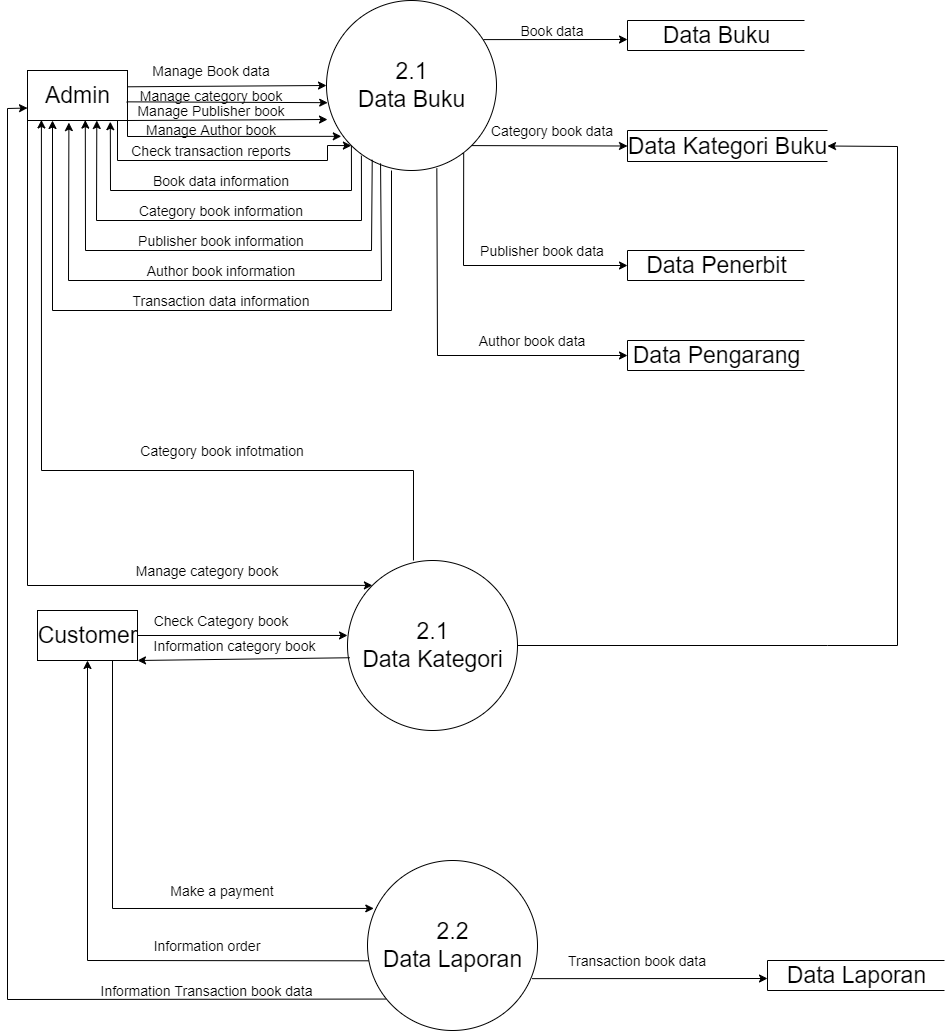

The diagram above was exported from draw.io. Its source (the exported page's mxGraphModel, read from the mxfile embedded in the PNG):
<mxGraphModel dx="1425" dy="1823" grid="1" gridSize="10" guides="1" tooltips="1" connect="1" arrows="1" fold="1" page="1" pageScale="1" pageWidth="827" pageHeight="1169" math="0" shadow="0">
  <root>
    <mxCell id="0" />
    <mxCell id="1" parent="0" />
    <mxCell id="-jU6xKVIbNoXo523gGvh-84" value="2.1&lt;br&gt;Data Buku" style="shape=ellipse;html=1;dashed=0;whitespace=wrap;aspect=fixed;perimeter=ellipsePerimeter;fontSize=23;" vertex="1" parent="1">
      <mxGeometry x="339" y="-230" width="170" height="170" as="geometry" />
    </mxCell>
    <mxCell id="-jU6xKVIbNoXo523gGvh-85" value="Admin" style="html=1;dashed=0;whitespace=wrap;fontSize=23;" vertex="1" parent="1">
      <mxGeometry x="40" y="-160" width="100" height="50" as="geometry" />
    </mxCell>
    <mxCell id="-jU6xKVIbNoXo523gGvh-86" value="Data Penerbit" style="html=1;dashed=0;whitespace=wrap;shape=partialRectangle;right=0;fontSize=23;" vertex="1" parent="1">
      <mxGeometry x="640" y="20" width="177" height="30" as="geometry" />
    </mxCell>
    <mxCell id="-jU6xKVIbNoXo523gGvh-87" value="Data Kategori Buku" style="html=1;dashed=0;whitespace=wrap;shape=partialRectangle;right=0;fontSize=23;" vertex="1" parent="1">
      <mxGeometry x="640" y="-100" width="200" height="31" as="geometry" />
    </mxCell>
    <mxCell id="-jU6xKVIbNoXo523gGvh-88" value="Data Laporan" style="html=1;dashed=0;whitespace=wrap;shape=partialRectangle;right=0;fontSize=23;" vertex="1" parent="1">
      <mxGeometry x="780" y="730" width="177" height="30" as="geometry" />
    </mxCell>
    <mxCell id="-jU6xKVIbNoXo523gGvh-89" value="Data Buku" style="html=1;dashed=0;whitespace=wrap;shape=partialRectangle;right=0;fontSize=23;" vertex="1" parent="1">
      <mxGeometry x="640" y="-210" width="177" height="30" as="geometry" />
    </mxCell>
    <mxCell id="-jU6xKVIbNoXo523gGvh-90" value="" style="endArrow=classic;html=1;rounded=0;fontSize=18;exitX=0.923;exitY=0.23;exitDx=0;exitDy=0;exitPerimeter=0;" edge="1" parent="1" source="-jU6xKVIbNoXo523gGvh-84">
      <mxGeometry width="50" height="50" relative="1" as="geometry">
        <mxPoint x="490" y="-191" as="sourcePoint" />
        <mxPoint x="640" y="-191" as="targetPoint" />
      </mxGeometry>
    </mxCell>
    <mxCell id="-jU6xKVIbNoXo523gGvh-91" value="" style="endArrow=classic;html=1;rounded=0;fontSize=18;entryX=0;entryY=0.5;entryDx=0;entryDy=0;exitX=1;exitY=1;exitDx=0;exitDy=0;" edge="1" parent="1" source="-jU6xKVIbNoXo523gGvh-84" target="-jU6xKVIbNoXo523gGvh-87">
      <mxGeometry width="50" height="50" relative="1" as="geometry">
        <mxPoint x="490" y="-86" as="sourcePoint" />
        <mxPoint x="480" y="-140" as="targetPoint" />
      </mxGeometry>
    </mxCell>
    <mxCell id="-jU6xKVIbNoXo523gGvh-92" value="" style="endArrow=classic;html=1;rounded=0;fontSize=18;exitX=0.807;exitY=0.897;exitDx=0;exitDy=0;exitPerimeter=0;" edge="1" parent="1" source="-jU6xKVIbNoXo523gGvh-84" target="-jU6xKVIbNoXo523gGvh-86">
      <mxGeometry width="50" height="50" relative="1" as="geometry">
        <mxPoint x="560" y="40" as="sourcePoint" />
        <mxPoint x="610" y="-10" as="targetPoint" />
        <Array as="points">
          <mxPoint x="476" y="35" />
        </Array>
      </mxGeometry>
    </mxCell>
    <mxCell id="-jU6xKVIbNoXo523gGvh-95" value="" style="endArrow=classic;html=1;rounded=0;fontSize=18;exitX=0.995;exitY=0.326;exitDx=0;exitDy=0;exitPerimeter=0;entryX=0;entryY=0.5;entryDx=0;entryDy=0;" edge="1" parent="1" source="-jU6xKVIbNoXo523gGvh-85" target="-jU6xKVIbNoXo523gGvh-84">
      <mxGeometry width="50" height="50" relative="1" as="geometry">
        <mxPoint x="330" y="-120" as="sourcePoint" />
        <mxPoint x="380" y="-170" as="targetPoint" />
      </mxGeometry>
    </mxCell>
    <mxCell id="-jU6xKVIbNoXo523gGvh-96" value="" style="endArrow=classic;html=1;rounded=0;fontSize=18;exitX=0.991;exitY=0.627;exitDx=0;exitDy=0;exitPerimeter=0;entryX=0.007;entryY=0.601;entryDx=0;entryDy=0;entryPerimeter=0;" edge="1" parent="1" source="-jU6xKVIbNoXo523gGvh-85" target="-jU6xKVIbNoXo523gGvh-84">
      <mxGeometry width="50" height="50" relative="1" as="geometry">
        <mxPoint x="151.5" y="-121.80000000000007" as="sourcePoint" />
        <mxPoint x="347" y="-110" as="targetPoint" />
      </mxGeometry>
    </mxCell>
    <mxCell id="-jU6xKVIbNoXo523gGvh-97" value="" style="endArrow=classic;html=1;rounded=0;fontSize=18;exitX=1;exitY=1;exitDx=0;exitDy=0;" edge="1" parent="1" source="-jU6xKVIbNoXo523gGvh-85">
      <mxGeometry width="50" height="50" relative="1" as="geometry">
        <mxPoint x="161.5" y="-111.80000000000007" as="sourcePoint" />
        <mxPoint x="340" y="-111" as="targetPoint" />
        <Array as="points" />
      </mxGeometry>
    </mxCell>
    <mxCell id="-jU6xKVIbNoXo523gGvh-98" value="" style="endArrow=classic;html=1;rounded=0;fontSize=18;exitX=1;exitY=1;exitDx=0;exitDy=0;entryX=0.087;entryY=0.799;entryDx=0;entryDy=0;entryPerimeter=0;" edge="1" parent="1" source="-jU6xKVIbNoXo523gGvh-85" target="-jU6xKVIbNoXo523gGvh-84">
      <mxGeometry width="50" height="50" relative="1" as="geometry">
        <mxPoint x="330" y="-120" as="sourcePoint" />
        <mxPoint x="380" y="-170" as="targetPoint" />
        <Array as="points">
          <mxPoint x="140" y="-94" />
        </Array>
      </mxGeometry>
    </mxCell>
    <mxCell id="-jU6xKVIbNoXo523gGvh-99" value="" style="endArrow=classic;html=1;rounded=0;fontSize=18;entryX=0.828;entryY=1.024;entryDx=0;entryDy=0;entryPerimeter=0;exitX=0;exitY=1;exitDx=0;exitDy=0;" edge="1" parent="1" source="-jU6xKVIbNoXo523gGvh-84" target="-jU6xKVIbNoXo523gGvh-85">
      <mxGeometry width="50" height="50" relative="1" as="geometry">
        <mxPoint x="330" y="-50" as="sourcePoint" />
        <mxPoint x="380" y="-100" as="targetPoint" />
        <Array as="points">
          <mxPoint x="364" y="-40" />
          <mxPoint x="123" y="-40" />
        </Array>
      </mxGeometry>
    </mxCell>
    <mxCell id="-jU6xKVIbNoXo523gGvh-100" value="" style="endArrow=classic;html=1;rounded=0;fontSize=18;entryX=0.693;entryY=1;entryDx=0;entryDy=0;entryPerimeter=0;exitX=0;exitY=1;exitDx=0;exitDy=0;" edge="1" parent="1" target="-jU6xKVIbNoXo523gGvh-85">
      <mxGeometry width="50" height="50" relative="1" as="geometry">
        <mxPoint x="373.89592359914377" y="-74.89592359914354" as="sourcePoint" />
        <mxPoint x="132.79999999999995" y="-98.80000000000007" as="targetPoint" />
        <Array as="points">
          <mxPoint x="374" y="-10" />
          <mxPoint x="109" y="-10" />
        </Array>
      </mxGeometry>
    </mxCell>
    <mxCell id="-jU6xKVIbNoXo523gGvh-101" value="" style="endArrow=classic;html=1;rounded=0;fontSize=18;entryX=0.578;entryY=0.992;entryDx=0;entryDy=0;entryPerimeter=0;exitX=0.269;exitY=0.937;exitDx=0;exitDy=0;exitPerimeter=0;" edge="1" parent="1" source="-jU6xKVIbNoXo523gGvh-84" target="-jU6xKVIbNoXo523gGvh-85">
      <mxGeometry width="50" height="50" relative="1" as="geometry">
        <mxPoint x="383.89592359914354" y="-64.89592359914354" as="sourcePoint" />
        <mxPoint x="119.30000000000007" y="-100" as="targetPoint" />
        <Array as="points">
          <mxPoint x="384" y="20" />
          <mxPoint x="98" y="20" />
        </Array>
      </mxGeometry>
    </mxCell>
    <mxCell id="-jU6xKVIbNoXo523gGvh-102" value="" style="endArrow=classic;html=1;rounded=0;fontSize=18;exitX=0.318;exitY=0.958;exitDx=0;exitDy=0;exitPerimeter=0;entryX=0.414;entryY=1.042;entryDx=0;entryDy=0;entryPerimeter=0;" edge="1" parent="1" source="-jU6xKVIbNoXo523gGvh-84" target="-jU6xKVIbNoXo523gGvh-85">
      <mxGeometry width="50" height="50" relative="1" as="geometry">
        <mxPoint x="393.89592359914354" y="-54.89592359914354" as="sourcePoint" />
        <mxPoint x="70" y="-110" as="targetPoint" />
        <Array as="points">
          <mxPoint x="394" y="50" />
          <mxPoint x="81" y="50" />
        </Array>
      </mxGeometry>
    </mxCell>
    <mxCell id="-jU6xKVIbNoXo523gGvh-103" value="" style="endArrow=classic;html=1;rounded=0;fontSize=18;entryX=0.25;entryY=1;entryDx=0;entryDy=0;" edge="1" parent="1" target="-jU6xKVIbNoXo523gGvh-85">
      <mxGeometry width="50" height="50" relative="1" as="geometry">
        <mxPoint x="404" y="-60" as="sourcePoint" />
        <mxPoint x="100" y="-100" as="targetPoint" />
        <Array as="points">
          <mxPoint x="404" y="80" />
          <mxPoint x="65" y="80" />
        </Array>
      </mxGeometry>
    </mxCell>
    <mxCell id="-jU6xKVIbNoXo523gGvh-105" value="Manage Book data" style="text;html=1;strokeColor=none;fillColor=none;align=center;verticalAlign=middle;whiteSpace=wrap;rounded=0;fontSize=14;" vertex="1" parent="1">
      <mxGeometry x="109" y="-160" width="230" as="geometry" />
    </mxCell>
    <mxCell id="-jU6xKVIbNoXo523gGvh-106" value="Manage category book" style="text;html=1;strokeColor=none;fillColor=none;align=center;verticalAlign=middle;whiteSpace=wrap;rounded=0;fontSize=14;" vertex="1" parent="1">
      <mxGeometry x="109" y="-135" width="230" as="geometry" />
    </mxCell>
    <mxCell id="-jU6xKVIbNoXo523gGvh-107" value="Data Pengarang" style="html=1;dashed=0;whitespace=wrap;shape=partialRectangle;right=0;fontSize=23;" vertex="1" parent="1">
      <mxGeometry x="640" y="110" width="177" height="30" as="geometry" />
    </mxCell>
    <mxCell id="-jU6xKVIbNoXo523gGvh-108" value="" style="endArrow=classic;html=1;rounded=0;fontSize=14;exitX=0.649;exitY=0.988;exitDx=0;exitDy=0;exitPerimeter=0;entryX=0;entryY=0.5;entryDx=0;entryDy=0;" edge="1" parent="1" source="-jU6xKVIbNoXo523gGvh-84" target="-jU6xKVIbNoXo523gGvh-107">
      <mxGeometry width="50" height="50" relative="1" as="geometry">
        <mxPoint x="580" y="60" as="sourcePoint" />
        <mxPoint x="630" y="10" as="targetPoint" />
        <Array as="points">
          <mxPoint x="450" y="125" />
        </Array>
      </mxGeometry>
    </mxCell>
    <mxCell id="-jU6xKVIbNoXo523gGvh-109" value="Manage Publisher book" style="text;html=1;strokeColor=none;fillColor=none;align=center;verticalAlign=middle;whiteSpace=wrap;rounded=0;fontSize=14;" vertex="1" parent="1">
      <mxGeometry x="109" y="-120" width="230" as="geometry" />
    </mxCell>
    <mxCell id="-jU6xKVIbNoXo523gGvh-110" value="Manage Author book" style="text;html=1;strokeColor=none;fillColor=none;align=center;verticalAlign=middle;whiteSpace=wrap;rounded=0;fontSize=14;" vertex="1" parent="1">
      <mxGeometry x="109" y="-101" width="230" as="geometry" />
    </mxCell>
    <mxCell id="-jU6xKVIbNoXo523gGvh-111" value="Book data information" style="text;html=1;strokeColor=none;fillColor=none;align=center;verticalAlign=middle;whiteSpace=wrap;rounded=0;fontSize=14;" vertex="1" parent="1">
      <mxGeometry x="119" y="-50" width="230" as="geometry" />
    </mxCell>
    <mxCell id="-jU6xKVIbNoXo523gGvh-112" value="Category book information" style="text;html=1;strokeColor=none;fillColor=none;align=center;verticalAlign=middle;whiteSpace=wrap;rounded=0;fontSize=14;" vertex="1" parent="1">
      <mxGeometry x="119" y="-20" width="230" as="geometry" />
    </mxCell>
    <mxCell id="-jU6xKVIbNoXo523gGvh-113" value="Publisher book information" style="text;html=1;strokeColor=none;fillColor=none;align=center;verticalAlign=middle;whiteSpace=wrap;rounded=0;fontSize=14;" vertex="1" parent="1">
      <mxGeometry x="119" y="10" width="230" as="geometry" />
    </mxCell>
    <mxCell id="-jU6xKVIbNoXo523gGvh-114" value="Author book information" style="text;html=1;strokeColor=none;fillColor=none;align=center;verticalAlign=middle;whiteSpace=wrap;rounded=0;fontSize=14;" vertex="1" parent="1">
      <mxGeometry x="119" y="40" width="230" as="geometry" />
    </mxCell>
    <mxCell id="-jU6xKVIbNoXo523gGvh-115" value="" style="endArrow=classic;html=1;rounded=0;fontSize=14;exitX=0.9;exitY=1.008;exitDx=0;exitDy=0;exitPerimeter=0;entryX=0;entryY=1;entryDx=0;entryDy=0;" edge="1" parent="1" source="-jU6xKVIbNoXo523gGvh-85" target="-jU6xKVIbNoXo523gGvh-84">
      <mxGeometry width="50" height="50" relative="1" as="geometry">
        <mxPoint x="240" y="-70" as="sourcePoint" />
        <mxPoint x="360" y="-90" as="targetPoint" />
        <Array as="points">
          <mxPoint x="130" y="-70" />
          <mxPoint x="340" y="-70" />
          <mxPoint x="340" y="-85" />
        </Array>
      </mxGeometry>
    </mxCell>
    <mxCell id="-jU6xKVIbNoXo523gGvh-116" value="Check transaction reports" style="text;html=1;strokeColor=none;fillColor=none;align=center;verticalAlign=middle;whiteSpace=wrap;rounded=0;fontSize=14;" vertex="1" parent="1">
      <mxGeometry x="109" y="-80" width="230" as="geometry" />
    </mxCell>
    <mxCell id="-jU6xKVIbNoXo523gGvh-117" value="Transaction data information" style="text;html=1;strokeColor=none;fillColor=none;align=center;verticalAlign=middle;whiteSpace=wrap;rounded=0;fontSize=14;" vertex="1" parent="1">
      <mxGeometry x="119" y="70" width="230" as="geometry" />
    </mxCell>
    <mxCell id="-jU6xKVIbNoXo523gGvh-118" value="Book data" style="text;html=1;strokeColor=none;fillColor=none;align=center;verticalAlign=middle;whiteSpace=wrap;rounded=0;fontSize=14;" vertex="1" parent="1">
      <mxGeometry x="450" y="-200" width="230" as="geometry" />
    </mxCell>
    <mxCell id="-jU6xKVIbNoXo523gGvh-119" value="Category book data" style="text;html=1;strokeColor=none;fillColor=none;align=center;verticalAlign=middle;whiteSpace=wrap;rounded=0;fontSize=14;" vertex="1" parent="1">
      <mxGeometry x="500" y="-100" width="130" as="geometry" />
    </mxCell>
    <mxCell id="-jU6xKVIbNoXo523gGvh-120" value="Publisher book data" style="text;html=1;strokeColor=none;fillColor=none;align=center;verticalAlign=middle;whiteSpace=wrap;rounded=0;fontSize=14;" vertex="1" parent="1">
      <mxGeometry x="490" y="20" width="130" as="geometry" />
    </mxCell>
    <mxCell id="-jU6xKVIbNoXo523gGvh-121" value="Author book data" style="text;html=1;strokeColor=none;fillColor=none;align=center;verticalAlign=middle;whiteSpace=wrap;rounded=0;fontSize=14;" vertex="1" parent="1">
      <mxGeometry x="480" y="110" width="130" as="geometry" />
    </mxCell>
    <mxCell id="-jU6xKVIbNoXo523gGvh-122" value="Transaction book data" style="text;html=1;strokeColor=none;fillColor=none;align=center;verticalAlign=middle;whiteSpace=wrap;rounded=0;fontSize=14;" vertex="1" parent="1">
      <mxGeometry x="570" y="730" width="160" as="geometry" />
    </mxCell>
    <mxCell id="-jU6xKVIbNoXo523gGvh-123" value="2.1&lt;br style=&quot;font-size: 23px&quot;&gt;Data Kategori" style="shape=ellipse;html=1;dashed=0;whitespace=wrap;aspect=fixed;perimeter=ellipsePerimeter;fontSize=23;" vertex="1" parent="1">
      <mxGeometry x="360" y="330" width="170" height="170" as="geometry" />
    </mxCell>
    <mxCell id="-jU6xKVIbNoXo523gGvh-124" value="2.2&lt;br&gt;Data Laporan" style="shape=ellipse;html=1;dashed=0;whitespace=wrap;aspect=fixed;perimeter=ellipsePerimeter;fontSize=23;" vertex="1" parent="1">
      <mxGeometry x="380" y="630" width="170" height="170" as="geometry" />
    </mxCell>
    <mxCell id="-jU6xKVIbNoXo523gGvh-125" value="Customer" style="html=1;dashed=0;whitespace=wrap;fontSize=23;" vertex="1" parent="1">
      <mxGeometry x="50" y="380" width="100" height="50" as="geometry" />
    </mxCell>
    <mxCell id="-jU6xKVIbNoXo523gGvh-126" value="" style="endArrow=classic;html=1;rounded=0;fontSize=15;exitX=1;exitY=0.5;exitDx=0;exitDy=0;entryX=0;entryY=0.441;entryDx=0;entryDy=0;entryPerimeter=0;" edge="1" parent="1" source="-jU6xKVIbNoXo523gGvh-125" target="-jU6xKVIbNoXo523gGvh-123">
      <mxGeometry width="50" height="50" relative="1" as="geometry">
        <mxPoint x="380" y="300" as="sourcePoint" />
        <mxPoint x="430" y="250" as="targetPoint" />
      </mxGeometry>
    </mxCell>
    <mxCell id="-jU6xKVIbNoXo523gGvh-127" value="Check Category book" style="text;html=1;strokeColor=none;fillColor=none;align=center;verticalAlign=middle;whiteSpace=wrap;rounded=0;fontSize=14;" vertex="1" parent="1">
      <mxGeometry x="154" y="390" width="160" as="geometry" />
    </mxCell>
    <mxCell id="-jU6xKVIbNoXo523gGvh-128" value="" style="endArrow=classic;html=1;rounded=0;fontSize=15;entryX=0.139;entryY=0.989;entryDx=0;entryDy=0;entryPerimeter=0;exitX=0.388;exitY=0;exitDx=0;exitDy=0;exitPerimeter=0;" edge="1" parent="1" source="-jU6xKVIbNoXo523gGvh-123" target="-jU6xKVIbNoXo523gGvh-85">
      <mxGeometry width="50" height="50" relative="1" as="geometry">
        <mxPoint x="426" y="300" as="sourcePoint" />
        <mxPoint x="430" y="120" as="targetPoint" />
        <Array as="points">
          <mxPoint x="426" y="240" />
          <mxPoint x="54" y="240" />
        </Array>
      </mxGeometry>
    </mxCell>
    <mxCell id="-jU6xKVIbNoXo523gGvh-129" value="" style="endArrow=classic;html=1;rounded=0;fontSize=15;exitX=0;exitY=1;exitDx=0;exitDy=0;entryX=0;entryY=0;entryDx=0;entryDy=0;" edge="1" parent="1" source="-jU6xKVIbNoXo523gGvh-85" target="-jU6xKVIbNoXo523gGvh-123">
      <mxGeometry width="50" height="50" relative="1" as="geometry">
        <mxPoint x="380" y="170" as="sourcePoint" />
        <mxPoint x="430" y="120" as="targetPoint" />
        <Array as="points">
          <mxPoint x="40" y="355" />
        </Array>
      </mxGeometry>
    </mxCell>
    <mxCell id="-jU6xKVIbNoXo523gGvh-130" value="Manage category book" style="text;html=1;strokeColor=none;fillColor=none;align=center;verticalAlign=middle;whiteSpace=wrap;rounded=0;fontSize=14;" vertex="1" parent="1">
      <mxGeometry x="140" y="340" width="160" as="geometry" />
    </mxCell>
    <mxCell id="-jU6xKVIbNoXo523gGvh-131" value="Category book infotmation" style="text;html=1;strokeColor=none;fillColor=none;align=center;verticalAlign=middle;whiteSpace=wrap;rounded=0;fontSize=14;" vertex="1" parent="1">
      <mxGeometry x="140" y="220" width="190" as="geometry" />
    </mxCell>
    <mxCell id="-jU6xKVIbNoXo523gGvh-134" value="" style="endArrow=classic;html=1;rounded=0;fontSize=15;exitX=0.014;exitY=0.572;exitDx=0;exitDy=0;exitPerimeter=0;entryX=1;entryY=1;entryDx=0;entryDy=0;" edge="1" parent="1" source="-jU6xKVIbNoXo523gGvh-123" target="-jU6xKVIbNoXo523gGvh-125">
      <mxGeometry width="50" height="50" relative="1" as="geometry">
        <mxPoint x="380" y="200" as="sourcePoint" />
        <mxPoint x="430" y="150" as="targetPoint" />
      </mxGeometry>
    </mxCell>
    <mxCell id="-jU6xKVIbNoXo523gGvh-135" value="Information category book" style="text;html=1;strokeColor=none;fillColor=none;align=center;verticalAlign=middle;whiteSpace=wrap;rounded=0;fontSize=14;" vertex="1" parent="1">
      <mxGeometry x="155" y="415" width="185" as="geometry" />
    </mxCell>
    <mxCell id="-jU6xKVIbNoXo523gGvh-136" value="" style="endArrow=classic;html=1;rounded=0;fontSize=15;exitX=1;exitY=0.5;exitDx=0;exitDy=0;entryX=1;entryY=0.5;entryDx=0;entryDy=0;" edge="1" parent="1" source="-jU6xKVIbNoXo523gGvh-123" target="-jU6xKVIbNoXo523gGvh-87">
      <mxGeometry width="50" height="50" relative="1" as="geometry">
        <mxPoint x="380" y="190" as="sourcePoint" />
        <mxPoint x="430" y="140" as="targetPoint" />
        <Array as="points">
          <mxPoint x="840" y="415" />
          <mxPoint x="910" y="415" />
          <mxPoint x="910" y="-84" />
        </Array>
      </mxGeometry>
    </mxCell>
    <mxCell id="-jU6xKVIbNoXo523gGvh-137" value="" style="endArrow=classic;html=1;rounded=0;fontSize=15;exitX=0.968;exitY=0.695;exitDx=0;exitDy=0;exitPerimeter=0;" edge="1" parent="1" source="-jU6xKVIbNoXo523gGvh-124">
      <mxGeometry width="50" height="50" relative="1" as="geometry">
        <mxPoint x="650" y="730" as="sourcePoint" />
        <mxPoint x="780" y="748" as="targetPoint" />
      </mxGeometry>
    </mxCell>
    <mxCell id="-jU6xKVIbNoXo523gGvh-138" value="" style="endArrow=classic;html=1;rounded=0;fontSize=15;exitX=0.75;exitY=1;exitDx=0;exitDy=0;entryX=0.037;entryY=0.282;entryDx=0;entryDy=0;entryPerimeter=0;" edge="1" parent="1" source="-jU6xKVIbNoXo523gGvh-125" target="-jU6xKVIbNoXo523gGvh-124">
      <mxGeometry width="50" height="50" relative="1" as="geometry">
        <mxPoint x="370" y="550" as="sourcePoint" />
        <mxPoint x="420" y="500" as="targetPoint" />
        <Array as="points">
          <mxPoint x="125" y="678" />
        </Array>
      </mxGeometry>
    </mxCell>
    <mxCell id="-jU6xKVIbNoXo523gGvh-139" value="Make a payment" style="text;html=1;strokeColor=none;fillColor=none;align=center;verticalAlign=middle;whiteSpace=wrap;rounded=0;fontSize=14;" vertex="1" parent="1">
      <mxGeometry x="155" y="660" width="160" as="geometry" />
    </mxCell>
    <mxCell id="-jU6xKVIbNoXo523gGvh-141" value="" style="endArrow=classic;html=1;rounded=0;fontSize=15;entryX=0.5;entryY=1;entryDx=0;entryDy=0;exitX=0.006;exitY=0.59;exitDx=0;exitDy=0;exitPerimeter=0;" edge="1" parent="1" source="-jU6xKVIbNoXo523gGvh-124" target="-jU6xKVIbNoXo523gGvh-125">
      <mxGeometry width="50" height="50" relative="1" as="geometry">
        <mxPoint x="370" y="550" as="sourcePoint" />
        <mxPoint x="420" y="500" as="targetPoint" />
        <Array as="points">
          <mxPoint x="100" y="730" />
        </Array>
      </mxGeometry>
    </mxCell>
    <mxCell id="-jU6xKVIbNoXo523gGvh-142" value="Information order" style="text;html=1;strokeColor=none;fillColor=none;align=center;verticalAlign=middle;whiteSpace=wrap;rounded=0;fontSize=14;" vertex="1" parent="1">
      <mxGeometry x="140" y="715" width="160" as="geometry" />
    </mxCell>
    <mxCell id="-jU6xKVIbNoXo523gGvh-143" value="" style="endArrow=classic;html=1;rounded=0;fontSize=15;exitX=0.11;exitY=0.815;exitDx=0;exitDy=0;exitPerimeter=0;entryX=0;entryY=0.75;entryDx=0;entryDy=0;" edge="1" parent="1" source="-jU6xKVIbNoXo523gGvh-124" target="-jU6xKVIbNoXo523gGvh-85">
      <mxGeometry width="50" height="50" relative="1" as="geometry">
        <mxPoint x="391.02" y="740.3000000000002" as="sourcePoint" />
        <mxPoint x="70" y="440" as="targetPoint" />
        <Array as="points">
          <mxPoint x="20" y="769" />
          <mxPoint x="20" y="-122" />
        </Array>
      </mxGeometry>
    </mxCell>
    <mxCell id="-jU6xKVIbNoXo523gGvh-144" value="Information Transaction book data" style="text;html=1;strokeColor=none;fillColor=none;align=center;verticalAlign=middle;whiteSpace=wrap;rounded=0;fontSize=14;" vertex="1" parent="1">
      <mxGeometry x="109" y="760" width="221" as="geometry" />
    </mxCell>
  </root>
</mxGraphModel>